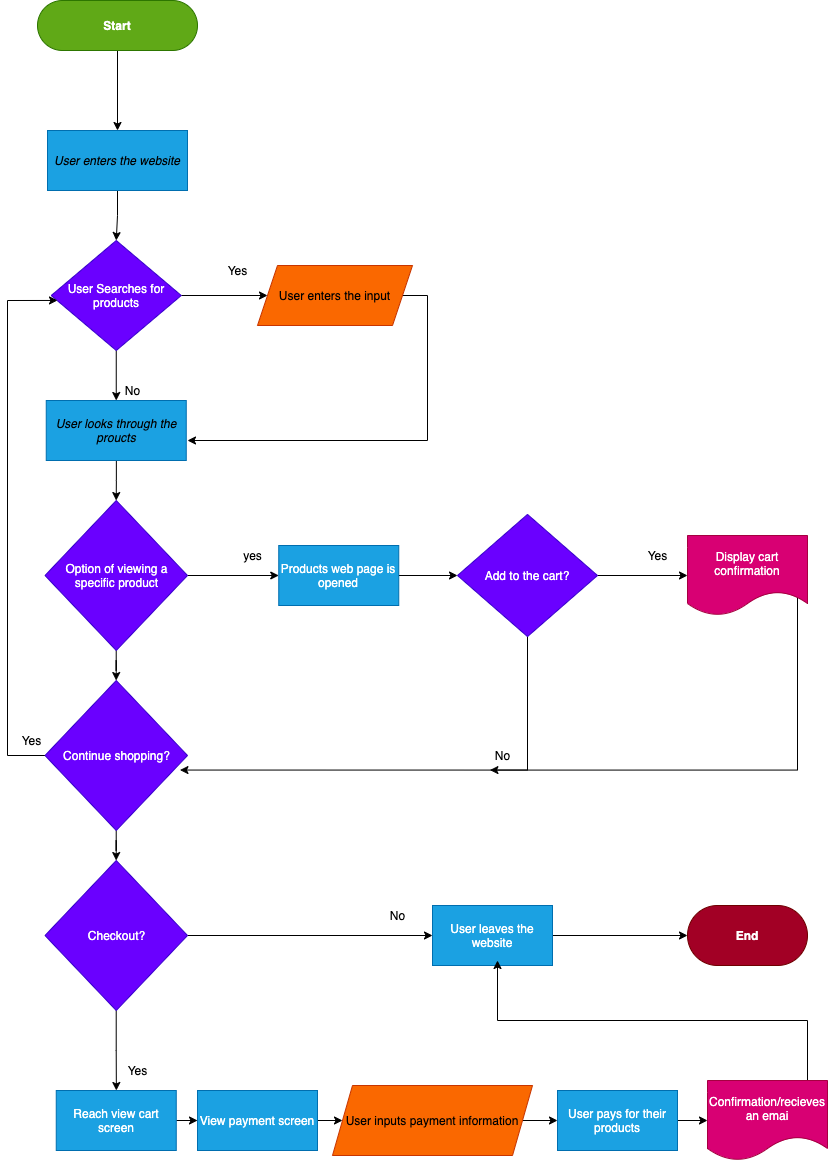

The diagram above was exported from draw.io. Its source (the exported page's mxGraphModel, read from the mxfile embedded in the PNG):
<mxGraphModel dx="1579" dy="1889" grid="1" gridSize="10" guides="1" tooltips="1" connect="1" arrows="1" fold="1" page="1" pageScale="1" pageWidth="850" pageHeight="1100" math="0" shadow="0">
  <root>
    <mxCell id="0" />
    <mxCell id="1" parent="0" />
    <mxCell id="7" style="edgeStyle=orthogonalEdgeStyle;rounded=0;orthogonalLoop=1;jettySize=auto;html=1;entryX=0.5;entryY=0;entryDx=0;entryDy=0;" edge="1" parent="1" source="4" target="5">
      <mxGeometry relative="1" as="geometry" />
    </mxCell>
    <mxCell id="4" value="&lt;b&gt;Start&lt;/b&gt;" style="rounded=1;whiteSpace=wrap;html=1;arcSize=50;fillColor=#60a917;strokeColor=#2D7600;fontColor=#ffffff;" vertex="1" parent="1">
      <mxGeometry x="30" y="-1060" width="160" height="50" as="geometry" />
    </mxCell>
    <mxCell id="16" style="edgeStyle=orthogonalEdgeStyle;rounded=0;orthogonalLoop=1;jettySize=auto;html=1;entryX=0.5;entryY=0;entryDx=0;entryDy=0;" edge="1" parent="1" source="5" target="9">
      <mxGeometry relative="1" as="geometry" />
    </mxCell>
    <mxCell id="5" value="&lt;i&gt;&lt;font color=&quot;#000000&quot;&gt;User enters the website&lt;/font&gt;&lt;/i&gt;" style="rounded=0;whiteSpace=wrap;html=1;fillColor=#1ba1e2;strokeColor=#006EAF;fontColor=#ffffff;" vertex="1" parent="1">
      <mxGeometry x="40" y="-930" width="140" height="60" as="geometry" />
    </mxCell>
    <mxCell id="42" value="" style="edgeStyle=orthogonalEdgeStyle;rounded=0;orthogonalLoop=1;jettySize=auto;html=1;" edge="1" parent="1" source="9" target="32">
      <mxGeometry relative="1" as="geometry" />
    </mxCell>
    <mxCell id="43" value="" style="edgeStyle=orthogonalEdgeStyle;rounded=0;orthogonalLoop=1;jettySize=auto;html=1;" edge="1" parent="1" source="9" target="30">
      <mxGeometry relative="1" as="geometry" />
    </mxCell>
    <mxCell id="9" value="User Searches for products" style="rhombus;whiteSpace=wrap;html=1;fillColor=#6a00ff;strokeColor=#3700CC;fontColor=#ffffff;" vertex="1" parent="1">
      <mxGeometry x="43.75" y="-820" width="130" height="110" as="geometry" />
    </mxCell>
    <mxCell id="12" value="Yes" style="text;html=1;align=center;verticalAlign=middle;resizable=0;points=[];autosize=1;strokeColor=none;" vertex="1" parent="1">
      <mxGeometry x="210" y="-800" width="40" height="20" as="geometry" />
    </mxCell>
    <mxCell id="13" value="No&lt;br&gt;" style="text;html=1;align=center;verticalAlign=middle;resizable=0;points=[];autosize=1;strokeColor=none;" vertex="1" parent="1">
      <mxGeometry x="110" y="-680" width="30" height="20" as="geometry" />
    </mxCell>
    <mxCell id="45" style="edgeStyle=orthogonalEdgeStyle;rounded=0;orthogonalLoop=1;jettySize=auto;html=1;" edge="1" parent="1" source="30">
      <mxGeometry relative="1" as="geometry">
        <mxPoint x="180" y="-620" as="targetPoint" />
        <Array as="points">
          <mxPoint x="420" y="-765" />
          <mxPoint x="420" y="-620" />
        </Array>
      </mxGeometry>
    </mxCell>
    <mxCell id="30" value="User enters the input" style="shape=parallelogram;perimeter=parallelogramPerimeter;whiteSpace=wrap;html=1;fixedSize=1;fillColor=#fa6800;strokeColor=#C73500;fontColor=#000000;" vertex="1" parent="1">
      <mxGeometry x="250" y="-795" width="155" height="60" as="geometry" />
    </mxCell>
    <mxCell id="44" value="" style="edgeStyle=orthogonalEdgeStyle;rounded=0;orthogonalLoop=1;jettySize=auto;html=1;" edge="1" parent="1" source="32" target="39">
      <mxGeometry relative="1" as="geometry" />
    </mxCell>
    <mxCell id="32" value="&lt;i&gt;&lt;font color=&quot;#000000&quot;&gt;User looks through the proucts&lt;/font&gt;&lt;/i&gt;" style="rounded=0;whiteSpace=wrap;html=1;fillColor=#1ba1e2;strokeColor=#006EAF;fontColor=#ffffff;" vertex="1" parent="1">
      <mxGeometry x="38.75" y="-660" width="140" height="60" as="geometry" />
    </mxCell>
    <mxCell id="47" value="" style="edgeStyle=orthogonalEdgeStyle;rounded=0;orthogonalLoop=1;jettySize=auto;html=1;" edge="1" parent="1" source="39" target="46">
      <mxGeometry relative="1" as="geometry" />
    </mxCell>
    <mxCell id="57" value="" style="edgeStyle=orthogonalEdgeStyle;rounded=0;orthogonalLoop=1;jettySize=auto;html=1;" edge="1" parent="1" source="39" target="56">
      <mxGeometry relative="1" as="geometry" />
    </mxCell>
    <mxCell id="39" value="Option of viewing a specific product" style="rhombus;whiteSpace=wrap;html=1;rounded=0;fontColor=#ffffff;strokeColor=#3700CC;fillColor=#6a00ff;" vertex="1" parent="1">
      <mxGeometry x="37.5" y="-560" width="142.5" height="150" as="geometry" />
    </mxCell>
    <mxCell id="50" value="" style="edgeStyle=orthogonalEdgeStyle;rounded=0;orthogonalLoop=1;jettySize=auto;html=1;" edge="1" parent="1" source="46" target="49">
      <mxGeometry relative="1" as="geometry" />
    </mxCell>
    <mxCell id="46" value="Products web page is opened" style="whiteSpace=wrap;html=1;rounded=0;fontColor=#ffffff;strokeColor=#006EAF;fillColor=#1ba1e2;" vertex="1" parent="1">
      <mxGeometry x="271.25" y="-515" width="120" height="60" as="geometry" />
    </mxCell>
    <mxCell id="48" value="yes" style="text;html=1;align=center;verticalAlign=middle;resizable=0;points=[];autosize=1;strokeColor=none;" vertex="1" parent="1">
      <mxGeometry x="230" y="-515" width="30" height="20" as="geometry" />
    </mxCell>
    <mxCell id="52" value="" style="edgeStyle=orthogonalEdgeStyle;rounded=0;orthogonalLoop=1;jettySize=auto;html=1;" edge="1" parent="1" source="49" target="51">
      <mxGeometry relative="1" as="geometry" />
    </mxCell>
    <mxCell id="61" value="" style="edgeStyle=orthogonalEdgeStyle;rounded=0;orthogonalLoop=1;jettySize=auto;html=1;entryX=0.947;entryY=0.597;entryDx=0;entryDy=0;entryPerimeter=0;" edge="1" parent="1" source="49" target="56">
      <mxGeometry relative="1" as="geometry">
        <mxPoint x="465" y="-290" as="targetPoint" />
        <Array as="points">
          <mxPoint x="520" y="-290" />
        </Array>
      </mxGeometry>
    </mxCell>
    <mxCell id="49" value="Add to the cart?" style="rhombus;whiteSpace=wrap;html=1;rounded=0;fontColor=#ffffff;strokeColor=#3700CC;fillColor=#6a00ff;direction=south;" vertex="1" parent="1">
      <mxGeometry x="450" y="-546.09" width="140" height="122.19" as="geometry" />
    </mxCell>
    <mxCell id="63" style="edgeStyle=orthogonalEdgeStyle;rounded=0;orthogonalLoop=1;jettySize=auto;html=1;exitX=0.77;exitY=0.7;exitDx=0;exitDy=0;exitPerimeter=0;entryX=0.081;entryY=1.229;entryDx=0;entryDy=0;entryPerimeter=0;" edge="1" parent="1" source="51" target="62">
      <mxGeometry relative="1" as="geometry">
        <mxPoint x="550" y="-280" as="targetPoint" />
        <mxPoint x="780" y="-420" as="sourcePoint" />
        <Array as="points">
          <mxPoint x="790" y="-469" />
          <mxPoint x="790" y="-290" />
        </Array>
      </mxGeometry>
    </mxCell>
    <mxCell id="51" value="Display cart confirmation" style="shape=document;whiteSpace=wrap;html=1;boundedLbl=1;rounded=0;fontColor=#ffffff;strokeColor=#A50040;fillColor=#d80073;" vertex="1" parent="1">
      <mxGeometry x="680" y="-524.995" width="120" height="80" as="geometry" />
    </mxCell>
    <mxCell id="53" value="Yes" style="text;html=1;align=center;verticalAlign=middle;resizable=0;points=[];autosize=1;strokeColor=none;" vertex="1" parent="1">
      <mxGeometry x="630" y="-515" width="40" height="20" as="geometry" />
    </mxCell>
    <mxCell id="58" style="edgeStyle=orthogonalEdgeStyle;rounded=0;orthogonalLoop=1;jettySize=auto;html=1;entryX=0.048;entryY=0.545;entryDx=0;entryDy=0;entryPerimeter=0;" edge="1" parent="1" source="56" target="9">
      <mxGeometry relative="1" as="geometry">
        <mxPoint x="30" y="-760" as="targetPoint" />
        <Array as="points">
          <mxPoint y="-305" />
          <mxPoint y="-760" />
        </Array>
      </mxGeometry>
    </mxCell>
    <mxCell id="65" value="" style="edgeStyle=orthogonalEdgeStyle;rounded=0;orthogonalLoop=1;jettySize=auto;html=1;" edge="1" parent="1" source="56" target="64">
      <mxGeometry relative="1" as="geometry" />
    </mxCell>
    <mxCell id="56" value="Continue shopping?" style="rhombus;whiteSpace=wrap;html=1;rounded=0;fontColor=#ffffff;strokeColor=#3700CC;fillColor=#6a00ff;" vertex="1" parent="1">
      <mxGeometry x="37.5" y="-380" width="142.5" height="150" as="geometry" />
    </mxCell>
    <mxCell id="59" value="Yes" style="text;html=1;align=center;verticalAlign=middle;resizable=0;points=[];autosize=1;strokeColor=none;" vertex="1" parent="1">
      <mxGeometry x="3.75" y="-330" width="40" height="20" as="geometry" />
    </mxCell>
    <mxCell id="62" value="No" style="text;html=1;align=center;verticalAlign=middle;resizable=0;points=[];autosize=1;strokeColor=none;" vertex="1" parent="1">
      <mxGeometry x="480" y="-315" width="30" height="20" as="geometry" />
    </mxCell>
    <mxCell id="67" value="" style="edgeStyle=orthogonalEdgeStyle;rounded=0;orthogonalLoop=1;jettySize=auto;html=1;" edge="1" parent="1" source="64" target="66">
      <mxGeometry relative="1" as="geometry" />
    </mxCell>
    <mxCell id="70" value="" style="edgeStyle=orthogonalEdgeStyle;rounded=0;orthogonalLoop=1;jettySize=auto;html=1;" edge="1" parent="1" source="64" target="69">
      <mxGeometry relative="1" as="geometry" />
    </mxCell>
    <mxCell id="64" value="Checkout?" style="rhombus;whiteSpace=wrap;html=1;rounded=0;fontColor=#ffffff;strokeColor=#3700CC;fillColor=#6a00ff;" vertex="1" parent="1">
      <mxGeometry x="37.5" y="-200" width="142.5" height="150" as="geometry" />
    </mxCell>
    <mxCell id="73" value="" style="edgeStyle=orthogonalEdgeStyle;rounded=0;orthogonalLoop=1;jettySize=auto;html=1;" edge="1" parent="1" source="66" target="72">
      <mxGeometry relative="1" as="geometry" />
    </mxCell>
    <mxCell id="66" value="User leaves the website" style="whiteSpace=wrap;html=1;rounded=0;fontColor=#ffffff;strokeColor=#006EAF;fillColor=#1ba1e2;" vertex="1" parent="1">
      <mxGeometry x="425" y="-155" width="120" height="60" as="geometry" />
    </mxCell>
    <mxCell id="68" value="No" style="text;html=1;align=center;verticalAlign=middle;resizable=0;points=[];autosize=1;strokeColor=none;" vertex="1" parent="1">
      <mxGeometry x="375" y="-155" width="30" height="20" as="geometry" />
    </mxCell>
    <mxCell id="75" value="" style="edgeStyle=orthogonalEdgeStyle;rounded=0;orthogonalLoop=1;jettySize=auto;html=1;" edge="1" parent="1" source="69" target="74">
      <mxGeometry relative="1" as="geometry" />
    </mxCell>
    <mxCell id="69" value="Reach view cart screen" style="whiteSpace=wrap;html=1;rounded=0;fontColor=#ffffff;strokeColor=#006EAF;fillColor=#1ba1e2;" vertex="1" parent="1">
      <mxGeometry x="48.75" y="30" width="120" height="60" as="geometry" />
    </mxCell>
    <mxCell id="71" value="Yes" style="text;html=1;align=center;verticalAlign=middle;resizable=0;points=[];autosize=1;strokeColor=none;" vertex="1" parent="1">
      <mxGeometry x="110" width="40" height="20" as="geometry" />
    </mxCell>
    <mxCell id="72" value="&lt;b&gt;End&lt;/b&gt;" style="rounded=1;whiteSpace=wrap;html=1;arcSize=50;fillColor=#a20025;strokeColor=#6F0000;fontColor=#ffffff;" vertex="1" parent="1">
      <mxGeometry x="680" y="-155" width="120" height="60" as="geometry" />
    </mxCell>
    <mxCell id="77" value="" style="edgeStyle=orthogonalEdgeStyle;rounded=0;orthogonalLoop=1;jettySize=auto;html=1;" edge="1" parent="1" source="74" target="76">
      <mxGeometry relative="1" as="geometry" />
    </mxCell>
    <mxCell id="74" value="View payment screen" style="whiteSpace=wrap;html=1;rounded=0;fontColor=#ffffff;strokeColor=#006EAF;fillColor=#1ba1e2;" vertex="1" parent="1">
      <mxGeometry x="190" y="30" width="120" height="60" as="geometry" />
    </mxCell>
    <mxCell id="79" value="" style="edgeStyle=orthogonalEdgeStyle;rounded=0;orthogonalLoop=1;jettySize=auto;html=1;" edge="1" parent="1" source="76" target="78">
      <mxGeometry relative="1" as="geometry" />
    </mxCell>
    <mxCell id="76" value="User inputs payment information" style="shape=parallelogram;perimeter=parallelogramPerimeter;whiteSpace=wrap;html=1;fixedSize=1;rounded=0;fontColor=#000000;strokeColor=#C73500;fillColor=#fa6800;" vertex="1" parent="1">
      <mxGeometry x="325" y="25" width="200" height="70" as="geometry" />
    </mxCell>
    <mxCell id="81" value="" style="edgeStyle=orthogonalEdgeStyle;rounded=0;orthogonalLoop=1;jettySize=auto;html=1;" edge="1" parent="1" source="78" target="80">
      <mxGeometry relative="1" as="geometry" />
    </mxCell>
    <mxCell id="78" value="User pays for their products" style="whiteSpace=wrap;html=1;rounded=0;fontColor=#ffffff;strokeColor=#006EAF;fillColor=#1ba1e2;" vertex="1" parent="1">
      <mxGeometry x="550" y="30" width="120" height="60" as="geometry" />
    </mxCell>
    <mxCell id="83" style="edgeStyle=orthogonalEdgeStyle;rounded=0;orthogonalLoop=1;jettySize=auto;html=1;" edge="1" parent="1" source="80">
      <mxGeometry relative="1" as="geometry">
        <mxPoint x="490" y="-100" as="targetPoint" />
        <Array as="points">
          <mxPoint x="800" y="-40" />
        </Array>
      </mxGeometry>
    </mxCell>
    <mxCell id="80" value="Confirmation/recieves an emai" style="shape=document;whiteSpace=wrap;html=1;boundedLbl=1;rounded=0;fontColor=#ffffff;strokeColor=#A50040;fillColor=#d80073;" vertex="1" parent="1">
      <mxGeometry x="700" y="20" width="120" height="80" as="geometry" />
    </mxCell>
  </root>
</mxGraphModel>